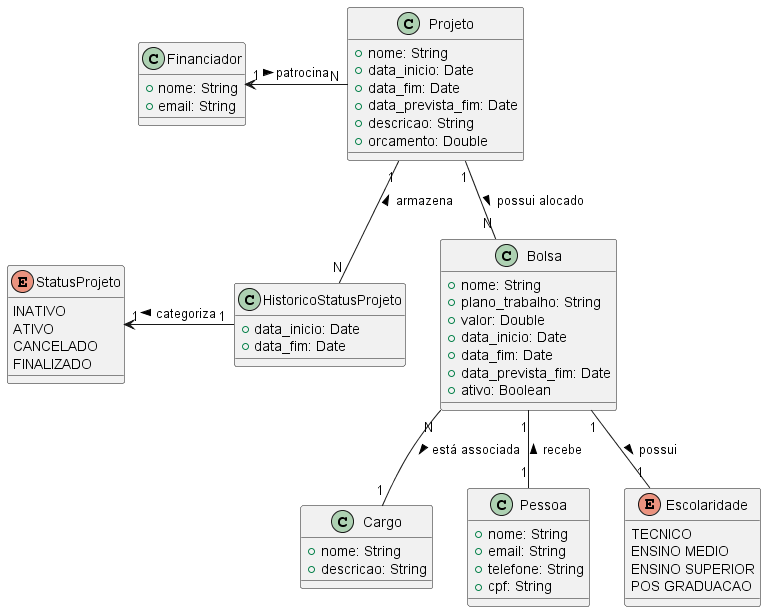

The diagram above was rendered by PlantUML. Its source (embedded in the PNG):
@startuml diagrama-classe

class Projeto {
  +nome: String
  +data_inicio: Date
  +data_fim: Date  
  +data_prevista_fim: Date
  +descricao: String
  +orcamento: Double
}

class Financiador {
  +nome: String
  +email: String
}

class Cargo {
  +nome: String
  +descricao: String
}

class Pessoa {
  +nome: String
  +email: String
  +telefone: String
  +cpf: String
}

class HistoricoStatusProjeto {
  +data_inicio: Date
  +data_fim: Date  
}

enum StatusProjeto{
  INATIVO
  ATIVO
  CANCELADO
  FINALIZADO
}

class Bolsa {
  +nome: String
  +plano_trabalho: String
  +valor: Double
  +data_inicio: Date
  +data_fim: Date  
  +data_prevista_fim: Date
  +ativo: Boolean
}

enum Escolaridade {
    TECNICO
    ENSINO MEDIO
    ENSINO SUPERIOR
    POS GRADUACAO
}

Projeto "1" -- "N" Bolsa: possui alocado >
Projeto "N" -l-> "1" Financiador : patrocina <

Projeto "1" -- "N" HistoricoStatusProjeto : armazena <
HistoricoStatusProjeto "1" -l-> "1" StatusProjeto : categoriza >

Bolsa "1" -- "1" Pessoa : recebe <
Bolsa "1" -- "1" Escolaridade : possui >

Bolsa "N" -- "1" Cargo : está associada >


@enduml